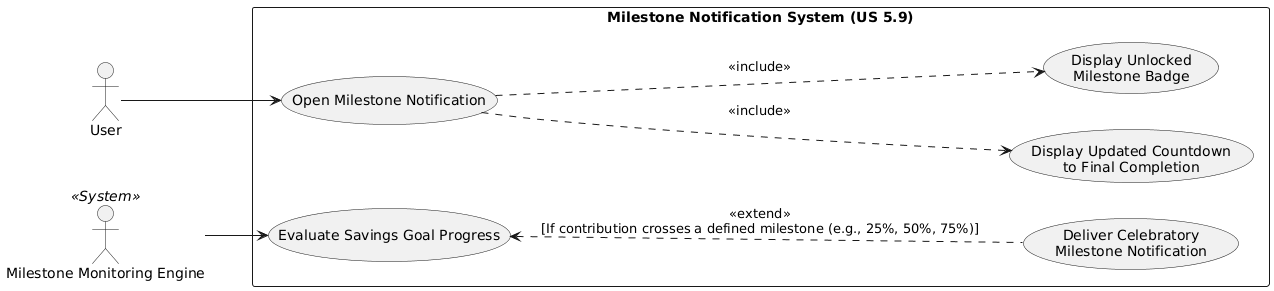

The diagram above was rendered by PlantUML. Its source (embedded in the PNG):
@startuml
left to right direction
skinparam packageStyle rectangle

actor "User" as User
actor "Milestone Monitoring Engine" as Engine <<System>>

rectangle "Milestone Notification System (US 5.9)" {
  ' --- Flow 1: Automated Milestone Detection (AC 1) ---
  usecase "Evaluate Savings Goal Progress" as UC_Eval
  usecase "Deliver Celebratory\nMilestone Notification" as UC_Notify
  
  ' --- Flow 2: User Interaction & Visual Reward (AC 2) ---
  usecase "Open Milestone Notification" as UC_Open
  usecase "Display Unlocked\nMilestone Badge" as UC_Badge
  usecase "Display Updated Countdown\nto Final Completion" as UC_Countdown
}

' AC 1: Background Monitoring Flow
Engine --> UC_Eval
UC_Eval <.. UC_Notify : <<extend>>\n[If contribution crosses a defined milestone (e.g., 25%, 50%, 75%)]

' AC 2: User Actionable Resolution Flow
User --> UC_Open
UC_Open ..> UC_Badge : <<include>>
UC_Open ..> UC_Countdown : <<include>>
@enduml